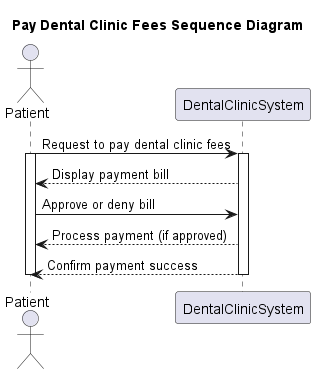

The diagram above was rendered by PlantUML. Its source (embedded in the PNG):
@startuml
title Pay Dental Clinic Fees Sequence Diagram

Actor Patient
participant DentalClinicSystem

Patient -> DentalClinicSystem: Request to pay dental clinic fees
activate Patient
activate DentalClinicSystem

DentalClinicSystem --> Patient: Display payment bill
Patient -> DentalClinicSystem: Approve or deny bill
DentalClinicSystem --> Patient: Process payment (if approved)
DentalClinicSystem --> Patient: Confirm payment success

deactivate DentalClinicSystem
deactivate Patient
@enduml